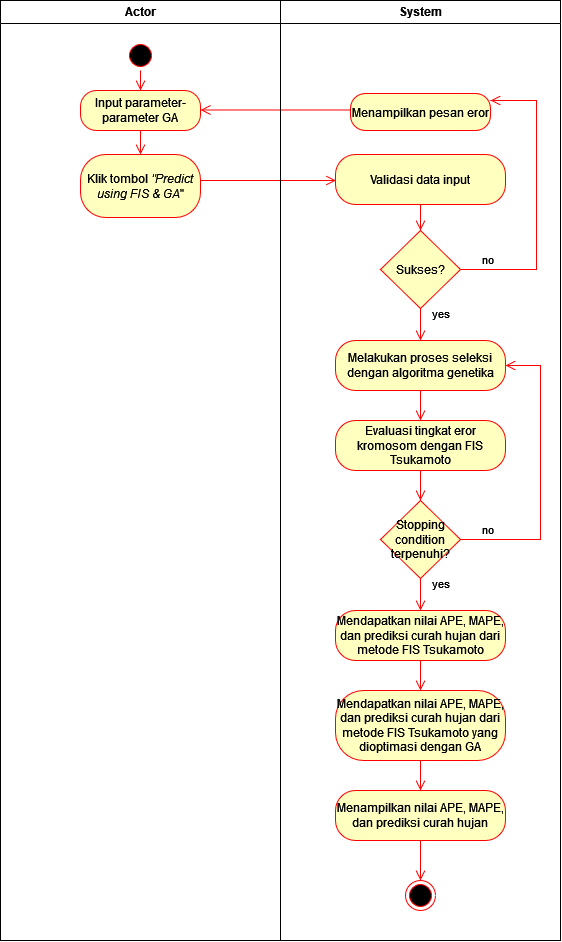

The diagram above was exported from draw.io. Its source (the exported page's mxGraphModel, read from the mxfile embedded in the PNG):
<mxGraphModel dx="1060" dy="1537" grid="1" gridSize="10" guides="1" tooltips="1" connect="1" arrows="1" fold="1" page="1" pageScale="1" pageWidth="1169" pageHeight="826" background="none" math="0" shadow="0">
  <root>
    <mxCell id="0" />
    <mxCell id="1" parent="0" />
    <mxCell id="2" value="Actor" style="swimlane;whiteSpace=wrap;startSize=23;" parent="1" vertex="1">
      <mxGeometry x="210" y="-200" width="280" height="940" as="geometry" />
    </mxCell>
    <mxCell id="5" value="" style="ellipse;shape=startState;fillColor=#000000;strokeColor=#ff0000;" parent="2" vertex="1">
      <mxGeometry x="125" y="40" width="30" height="30" as="geometry" />
    </mxCell>
    <mxCell id="6" value="" style="edgeStyle=elbowEdgeStyle;elbow=horizontal;verticalAlign=bottom;endArrow=open;endSize=8;strokeColor=#FF0000;endFill=1;rounded=0" parent="2" source="5" target="QOQb84K2Z_Ji3w3Envpe-56" edge="1">
      <mxGeometry x="100" y="40" as="geometry">
        <mxPoint x="185.5" y="82" as="targetPoint" />
      </mxGeometry>
    </mxCell>
    <mxCell id="QOQb84K2Z_Ji3w3Envpe-43" value="Klik tombol&lt;i&gt; &quot;Predict using FIS &amp;amp; GA&lt;/i&gt;&quot;" style="rounded=1;whiteSpace=wrap;html=1;arcSize=40;fontColor=#000000;fillColor=#ffffc0;strokeColor=#ff0000;" parent="2" vertex="1">
      <mxGeometry x="80" y="154" width="120" height="63" as="geometry" />
    </mxCell>
    <mxCell id="QOQb84K2Z_Ji3w3Envpe-56" value="Input parameter-parameter GA" style="rounded=1;whiteSpace=wrap;html=1;arcSize=40;fontColor=#000000;fillColor=#ffffc0;strokeColor=#ff0000;" parent="2" vertex="1">
      <mxGeometry x="80" y="90" width="120" height="40" as="geometry" />
    </mxCell>
    <mxCell id="QOQb84K2Z_Ji3w3Envpe-57" value="" style="edgeStyle=elbowEdgeStyle;elbow=horizontal;verticalAlign=bottom;endArrow=open;endSize=8;strokeColor=#FF0000;endFill=1;rounded=0;" parent="2" source="QOQb84K2Z_Ji3w3Envpe-56" target="QOQb84K2Z_Ji3w3Envpe-43" edge="1">
      <mxGeometry x="-64.5" y="-88" as="geometry">
        <mxPoint x="146" y="112" as="targetPoint" />
        <mxPoint x="146" y="80" as="sourcePoint" />
        <Array as="points">
          <mxPoint x="135.5" y="202" />
        </Array>
      </mxGeometry>
    </mxCell>
    <mxCell id="QOQb84K2Z_Ji3w3Envpe-75" value="" style="edgeStyle=elbowEdgeStyle;elbow=horizontal;verticalAlign=bottom;endArrow=open;endSize=8;strokeColor=#FF0000;endFill=1;rounded=0" parent="2" edge="1">
      <mxGeometry x="-20" y="60" as="geometry">
        <mxPoint x="200" y="109.5" as="targetPoint" />
        <mxPoint x="350" y="109.5" as="sourcePoint" />
        <Array as="points">
          <mxPoint x="250" y="109.5" />
          <mxPoint x="270" y="117.5" />
        </Array>
      </mxGeometry>
    </mxCell>
    <mxCell id="QOQb84K2Z_Ji3w3Envpe-49" value="" style="edgeStyle=elbowEdgeStyle;elbow=horizontal;verticalAlign=bottom;endArrow=open;endSize=8;strokeColor=#FF0000;endFill=1;rounded=0" parent="2" edge="1">
      <mxGeometry x="-20" y="60" as="geometry">
        <mxPoint x="335.5" y="180" as="targetPoint" />
        <mxPoint x="200" y="180" as="sourcePoint" />
        <Array as="points">
          <mxPoint x="250" y="180" />
          <mxPoint x="268" y="189" />
        </Array>
      </mxGeometry>
    </mxCell>
    <mxCell id="3" value="System" style="swimlane;whiteSpace=wrap" parent="1" vertex="1">
      <mxGeometry x="490" y="-200" width="280" height="940" as="geometry" />
    </mxCell>
    <mxCell id="QOQb84K2Z_Ji3w3Envpe-66" value="Validasi data input" style="rounded=1;whiteSpace=wrap;html=1;arcSize=40;fontColor=#000000;fillColor=#ffffc0;strokeColor=#ff0000;" parent="3" vertex="1">
      <mxGeometry x="55" y="154" width="170" height="50" as="geometry" />
    </mxCell>
    <mxCell id="QOQb84K2Z_Ji3w3Envpe-67" value="Sukses?" style="rhombus;whiteSpace=wrap;html=1;fontColor=#000000;fillColor=#ffffc0;strokeColor=#ff0000;" parent="3" vertex="1">
      <mxGeometry x="100" y="230" width="80" height="78" as="geometry" />
    </mxCell>
    <mxCell id="QOQb84K2Z_Ji3w3Envpe-73" value="" style="edgeStyle=elbowEdgeStyle;elbow=horizontal;verticalAlign=bottom;endArrow=open;endSize=8;strokeColor=#FF0000;endFill=1;rounded=0" parent="3" source="QOQb84K2Z_Ji3w3Envpe-66" target="QOQb84K2Z_Ji3w3Envpe-67" edge="1">
      <mxGeometry x="-344.5" y="-88" as="geometry">
        <mxPoint x="65.5" y="197" as="targetPoint" />
        <mxPoint x="-69.5" y="197" as="sourcePoint" />
      </mxGeometry>
    </mxCell>
    <mxCell id="QOQb84K2Z_Ji3w3Envpe-74" value="Menampilkan pesan eror" style="rounded=1;whiteSpace=wrap;html=1;arcSize=40;fontColor=#000000;fillColor=#ffffc0;strokeColor=#ff0000;" parent="3" vertex="1">
      <mxGeometry x="70" y="93" width="140" height="37" as="geometry" />
    </mxCell>
    <mxCell id="QOQb84K2Z_Ji3w3Envpe-68" value="no" style="edgeStyle=orthogonalEdgeStyle;html=1;align=left;verticalAlign=bottom;endArrow=open;endSize=8;strokeColor=#ff0000;rounded=0;" parent="3" source="QOQb84K2Z_Ji3w3Envpe-67" edge="1">
      <mxGeometry x="-0.8625" relative="1" as="geometry">
        <mxPoint x="210" y="100" as="targetPoint" />
        <Array as="points">
          <mxPoint x="256" y="269" />
          <mxPoint x="256" y="100" />
        </Array>
        <mxPoint x="167.69230769230762" y="269" as="sourcePoint" />
        <mxPoint as="offset" />
      </mxGeometry>
    </mxCell>
    <mxCell id="QOQb84K2Z_Ji3w3Envpe-54" value="" style="ellipse;html=1;shape=endState;fillColor=#000000;strokeColor=#ff0000;" parent="3" vertex="1">
      <mxGeometry x="125" y="880" width="30" height="30" as="geometry" />
    </mxCell>
    <mxCell id="_dBQ6ec891KS_rj8Nmaw-6" value="Melakukan proses seleksi dengan algoritma genetika" style="rounded=1;whiteSpace=wrap;html=1;arcSize=40;fontColor=#000000;fillColor=#ffffc0;strokeColor=#ff0000;" parent="3" vertex="1">
      <mxGeometry x="55" y="340" width="170" height="50" as="geometry" />
    </mxCell>
    <mxCell id="QOQb84K2Z_Ji3w3Envpe-69" value="yes" style="edgeStyle=orthogonalEdgeStyle;html=1;align=left;verticalAlign=top;endArrow=open;endSize=8;strokeColor=#ff0000;rounded=0;" parent="3" source="QOQb84K2Z_Ji3w3Envpe-67" target="_dBQ6ec891KS_rj8Nmaw-6" edge="1">
      <mxGeometry x="-1" y="13" relative="1" as="geometry">
        <mxPoint x="135.5" y="262" as="targetPoint" />
        <mxPoint x="460" y="300" as="sourcePoint" />
        <mxPoint x="-3" y="-8" as="offset" />
      </mxGeometry>
    </mxCell>
    <mxCell id="QOQb84K2Z_Ji3w3Envpe-46" value="Evaluasi tingkat eror kromosom dengan FIS Tsukamoto" style="rounded=1;whiteSpace=wrap;html=1;arcSize=40;fontColor=#000000;fillColor=#ffffc0;strokeColor=#ff0000;" parent="3" vertex="1">
      <mxGeometry x="55" y="420" width="170" height="50" as="geometry" />
    </mxCell>
    <mxCell id="dn2F_EtE3-Ys2lu7idUu-9" value="" style="edgeStyle=orthogonalEdgeStyle;html=1;verticalAlign=bottom;endArrow=open;endSize=8;strokeColor=#ff0000;rounded=0;" edge="1" parent="3" source="_dBQ6ec891KS_rj8Nmaw-6" target="QOQb84K2Z_Ji3w3Envpe-46">
      <mxGeometry relative="1" as="geometry">
        <mxPoint x="151" y="590" as="targetPoint" />
        <mxPoint x="151" y="560" as="sourcePoint" />
      </mxGeometry>
    </mxCell>
    <mxCell id="dn2F_EtE3-Ys2lu7idUu-10" value="Stopping condition terpenuhi?" style="rhombus;whiteSpace=wrap;html=1;fontColor=#000000;fillColor=#ffffc0;strokeColor=#ff0000;" vertex="1" parent="3">
      <mxGeometry x="100" y="500" width="80" height="78" as="geometry" />
    </mxCell>
    <mxCell id="dn2F_EtE3-Ys2lu7idUu-11" value="yes" style="edgeStyle=orthogonalEdgeStyle;html=1;align=left;verticalAlign=top;endArrow=open;endSize=8;strokeColor=#ff0000;rounded=0;" edge="1" parent="3" source="dn2F_EtE3-Ys2lu7idUu-10">
      <mxGeometry x="-1" y="13" relative="1" as="geometry">
        <mxPoint x="140" y="610" as="targetPoint" />
        <mxPoint x="140" y="600" as="sourcePoint" />
        <mxPoint x="-3" y="-8" as="offset" />
      </mxGeometry>
    </mxCell>
    <mxCell id="QOQb84K2Z_Ji3w3Envpe-47" value="Mendapatkan nilai APE, MAPE, dan prediksi curah hujan dari metode FIS Tsukamoto" style="rounded=1;whiteSpace=wrap;html=1;arcSize=40;fontColor=#000000;fillColor=#ffffc0;strokeColor=#ff0000;" parent="3" vertex="1">
      <mxGeometry x="55" y="610" width="170" height="50" as="geometry" />
    </mxCell>
    <mxCell id="dn2F_EtE3-Ys2lu7idUu-12" value="no" style="edgeStyle=orthogonalEdgeStyle;html=1;align=left;verticalAlign=bottom;endArrow=open;endSize=8;strokeColor=#ff0000;rounded=0;" edge="1" parent="3" source="dn2F_EtE3-Ys2lu7idUu-10" target="_dBQ6ec891KS_rj8Nmaw-6">
      <mxGeometry x="-0.8625" relative="1" as="geometry">
        <mxPoint x="220" y="110" as="targetPoint" />
        <Array as="points">
          <mxPoint x="260" y="539" />
          <mxPoint x="260" y="365" />
        </Array>
        <mxPoint x="190" y="279" as="sourcePoint" />
        <mxPoint as="offset" />
      </mxGeometry>
    </mxCell>
    <mxCell id="dn2F_EtE3-Ys2lu7idUu-13" value="" style="edgeStyle=orthogonalEdgeStyle;html=1;verticalAlign=bottom;endArrow=open;endSize=8;strokeColor=#ff0000;rounded=0;" edge="1" parent="3" source="QOQb84K2Z_Ji3w3Envpe-46" target="dn2F_EtE3-Ys2lu7idUu-10">
      <mxGeometry relative="1" as="geometry">
        <mxPoint x="150" y="430" as="targetPoint" />
        <mxPoint x="150" y="400" as="sourcePoint" />
      </mxGeometry>
    </mxCell>
    <mxCell id="dn2F_EtE3-Ys2lu7idUu-14" value="Mendapatkan nilai APE, MAPE, dan prediksi curah hujan dari metode FIS Tsukamoto yang dioptimasi dengan GA" style="rounded=1;whiteSpace=wrap;html=1;arcSize=40;fontColor=#000000;fillColor=#ffffc0;strokeColor=#ff0000;" vertex="1" parent="3">
      <mxGeometry x="55" y="690" width="170" height="70" as="geometry" />
    </mxCell>
    <mxCell id="QOQb84K2Z_Ji3w3Envpe-55" value="" style="edgeStyle=orthogonalEdgeStyle;html=1;verticalAlign=bottom;endArrow=open;endSize=8;strokeColor=#ff0000;rounded=0;" parent="3" source="QOQb84K2Z_Ji3w3Envpe-47" target="dn2F_EtE3-Ys2lu7idUu-14" edge="1">
      <mxGeometry relative="1" as="geometry">
        <mxPoint x="61" y="512" as="targetPoint" />
        <mxPoint x="61" y="462" as="sourcePoint" />
      </mxGeometry>
    </mxCell>
    <mxCell id="QOQb84K2Z_Ji3w3Envpe-52" value="Menampilkan nilai APE, MAPE, dan prediksi curah hujan" style="rounded=1;whiteSpace=wrap;html=1;arcSize=40;fontColor=#000000;fillColor=#ffffc0;strokeColor=#ff0000;" parent="3" vertex="1">
      <mxGeometry x="55" y="790" width="170" height="50" as="geometry" />
    </mxCell>
    <mxCell id="vVTbCLDV6g9E2rZyNCPA-9" value="" style="edgeStyle=orthogonalEdgeStyle;html=1;verticalAlign=bottom;endArrow=open;endSize=8;strokeColor=#ff0000;rounded=0;" parent="3" source="dn2F_EtE3-Ys2lu7idUu-14" target="QOQb84K2Z_Ji3w3Envpe-52" edge="1">
      <mxGeometry relative="1" as="geometry">
        <mxPoint x="71" y="632" as="targetPoint" />
        <mxPoint x="495" y="820" as="sourcePoint" />
      </mxGeometry>
    </mxCell>
    <mxCell id="dn2F_EtE3-Ys2lu7idUu-15" value="" style="edgeStyle=orthogonalEdgeStyle;html=1;verticalAlign=bottom;endArrow=open;endSize=8;strokeColor=#ff0000;rounded=0;" edge="1" parent="3" source="QOQb84K2Z_Ji3w3Envpe-52" target="QOQb84K2Z_Ji3w3Envpe-54">
      <mxGeometry relative="1" as="geometry">
        <mxPoint x="150" y="800" as="targetPoint" />
        <mxPoint x="150" y="770" as="sourcePoint" />
      </mxGeometry>
    </mxCell>
  </root>
</mxGraphModel>